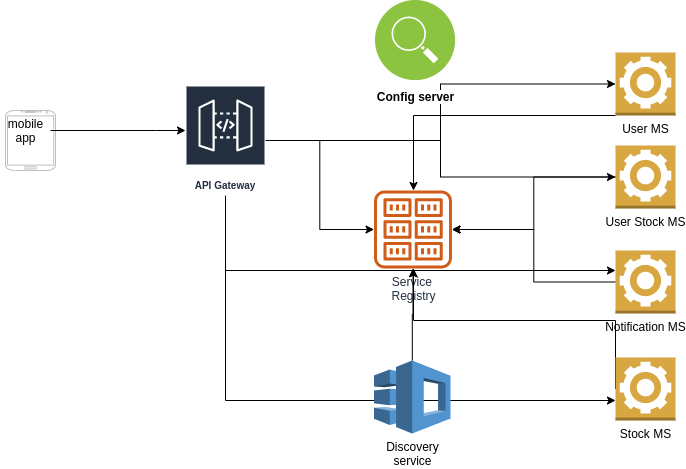

The diagram above was exported from draw.io. Its source (the exported page's mxGraphModel, read from the mxfile embedded in the PNG):
<mxGraphModel dx="939" dy="568" grid="1" gridSize="10" guides="1" tooltips="1" connect="1" arrows="1" fold="1" page="1" pageScale="1" pageWidth="850" pageHeight="1100" math="0" shadow="0">
  <root>
    <mxCell id="0" />
    <mxCell id="1" parent="0" />
    <mxCell id="VqKtlbD94DKsQtLom5d1-1" value="" style="verticalLabelPosition=bottom;verticalAlign=top;html=1;shadow=0;dashed=0;strokeWidth=1;shape=mxgraph.android.phone2;strokeColor=#c0c0c0;" vertex="1" parent="1">
      <mxGeometry x="30" y="120" width="50" height="60" as="geometry" />
    </mxCell>
    <mxCell id="VqKtlbD94DKsQtLom5d1-4" style="edgeStyle=orthogonalEdgeStyle;rounded=0;orthogonalLoop=1;jettySize=auto;html=1;" edge="1" parent="1" source="VqKtlbD94DKsQtLom5d1-2" target="VqKtlbD94DKsQtLom5d1-3">
      <mxGeometry relative="1" as="geometry">
        <Array as="points">
          <mxPoint x="180" y="140" />
          <mxPoint x="180" y="140" />
        </Array>
      </mxGeometry>
    </mxCell>
    <mxCell id="VqKtlbD94DKsQtLom5d1-2" value="mobile&lt;br&gt;app" style="text;html=1;align=center;verticalAlign=middle;resizable=0;points=[];autosize=1;" vertex="1" parent="1">
      <mxGeometry x="25" y="125" width="50" height="30" as="geometry" />
    </mxCell>
    <mxCell id="VqKtlbD94DKsQtLom5d1-17" style="edgeStyle=orthogonalEdgeStyle;rounded=0;orthogonalLoop=1;jettySize=auto;html=1;" edge="1" parent="1" source="VqKtlbD94DKsQtLom5d1-3" target="VqKtlbD94DKsQtLom5d1-6">
      <mxGeometry relative="1" as="geometry" />
    </mxCell>
    <mxCell id="VqKtlbD94DKsQtLom5d1-18" style="edgeStyle=orthogonalEdgeStyle;rounded=0;orthogonalLoop=1;jettySize=auto;html=1;entryX=0;entryY=0.5;entryDx=0;entryDy=0;entryPerimeter=0;" edge="1" parent="1" source="VqKtlbD94DKsQtLom5d1-3" target="VqKtlbD94DKsQtLom5d1-8">
      <mxGeometry relative="1" as="geometry" />
    </mxCell>
    <mxCell id="VqKtlbD94DKsQtLom5d1-19" style="edgeStyle=orthogonalEdgeStyle;rounded=0;orthogonalLoop=1;jettySize=auto;html=1;" edge="1" parent="1" source="VqKtlbD94DKsQtLom5d1-3" target="VqKtlbD94DKsQtLom5d1-9">
      <mxGeometry relative="1" as="geometry" />
    </mxCell>
    <mxCell id="VqKtlbD94DKsQtLom5d1-20" style="edgeStyle=orthogonalEdgeStyle;rounded=0;orthogonalLoop=1;jettySize=auto;html=1;" edge="1" parent="1" source="VqKtlbD94DKsQtLom5d1-3" target="VqKtlbD94DKsQtLom5d1-10">
      <mxGeometry relative="1" as="geometry">
        <Array as="points">
          <mxPoint x="250" y="280" />
        </Array>
      </mxGeometry>
    </mxCell>
    <mxCell id="VqKtlbD94DKsQtLom5d1-21" style="edgeStyle=orthogonalEdgeStyle;rounded=0;orthogonalLoop=1;jettySize=auto;html=1;" edge="1" parent="1" source="VqKtlbD94DKsQtLom5d1-3" target="VqKtlbD94DKsQtLom5d1-11">
      <mxGeometry relative="1" as="geometry">
        <Array as="points">
          <mxPoint x="250" y="410" />
        </Array>
      </mxGeometry>
    </mxCell>
    <mxCell id="VqKtlbD94DKsQtLom5d1-3" value="API Gateway" style="outlineConnect=0;fontColor=#232F3E;gradientColor=none;strokeColor=#ffffff;fillColor=#232F3E;dashed=0;verticalLabelPosition=middle;verticalAlign=bottom;align=center;html=1;whiteSpace=wrap;fontSize=10;fontStyle=1;spacing=3;shape=mxgraph.aws4.productIcon;prIcon=mxgraph.aws4.api_gateway;" vertex="1" parent="1">
      <mxGeometry x="210" y="95" width="80" height="110" as="geometry" />
    </mxCell>
    <mxCell id="VqKtlbD94DKsQtLom5d1-5" value="&lt;b&gt;&lt;font color=&quot;#000000&quot;&gt;Config server&lt;/font&gt;&lt;/b&gt;" style="aspect=fixed;perimeter=ellipsePerimeter;html=1;align=center;shadow=0;dashed=0;fontColor=#4277BB;labelBackgroundColor=#ffffff;fontSize=12;spacingTop=3;image;image=img/lib/ibm/infrastructure/service_discovery_configuration.svg;" vertex="1" parent="1">
      <mxGeometry x="400" y="10" width="80" height="80" as="geometry" />
    </mxCell>
    <mxCell id="VqKtlbD94DKsQtLom5d1-6" value="Service&amp;nbsp;&lt;br&gt;Registry" style="outlineConnect=0;fontColor=#232F3E;gradientColor=none;fillColor=#D05C17;strokeColor=none;dashed=0;verticalLabelPosition=bottom;verticalAlign=top;align=center;html=1;fontSize=12;fontStyle=0;aspect=fixed;pointerEvents=1;shape=mxgraph.aws4.registry;" vertex="1" parent="1">
      <mxGeometry x="398.5" y="200" width="78" height="78" as="geometry" />
    </mxCell>
    <mxCell id="VqKtlbD94DKsQtLom5d1-16" style="edgeStyle=orthogonalEdgeStyle;rounded=0;orthogonalLoop=1;jettySize=auto;html=1;" edge="1" parent="1" source="VqKtlbD94DKsQtLom5d1-7" target="VqKtlbD94DKsQtLom5d1-6">
      <mxGeometry relative="1" as="geometry" />
    </mxCell>
    <mxCell id="VqKtlbD94DKsQtLom5d1-7" value="Discovery&lt;br&gt;service" style="outlineConnect=0;dashed=0;verticalLabelPosition=bottom;verticalAlign=top;align=center;html=1;shape=mxgraph.aws3.application_discovery_service;fillColor=#5294CF;gradientColor=none;" vertex="1" parent="1">
      <mxGeometry x="398.5" y="370" width="76.5" height="73" as="geometry" />
    </mxCell>
    <mxCell id="VqKtlbD94DKsQtLom5d1-12" style="edgeStyle=orthogonalEdgeStyle;rounded=0;orthogonalLoop=1;jettySize=auto;html=1;" edge="1" parent="1" source="VqKtlbD94DKsQtLom5d1-8" target="VqKtlbD94DKsQtLom5d1-6">
      <mxGeometry relative="1" as="geometry">
        <Array as="points">
          <mxPoint x="438" y="125" />
        </Array>
      </mxGeometry>
    </mxCell>
    <mxCell id="VqKtlbD94DKsQtLom5d1-8" value="User MS" style="outlineConnect=0;dashed=0;verticalLabelPosition=bottom;verticalAlign=top;align=center;html=1;shape=mxgraph.aws3.worker;fillColor=#D9A741;gradientColor=none;" vertex="1" parent="1">
      <mxGeometry x="640" y="62" width="60" height="63" as="geometry" />
    </mxCell>
    <mxCell id="VqKtlbD94DKsQtLom5d1-13" style="edgeStyle=orthogonalEdgeStyle;rounded=0;orthogonalLoop=1;jettySize=auto;html=1;" edge="1" parent="1" source="VqKtlbD94DKsQtLom5d1-9" target="VqKtlbD94DKsQtLom5d1-6">
      <mxGeometry relative="1" as="geometry" />
    </mxCell>
    <mxCell id="VqKtlbD94DKsQtLom5d1-9" value="User Stock MS" style="outlineConnect=0;dashed=0;verticalLabelPosition=bottom;verticalAlign=top;align=center;html=1;shape=mxgraph.aws3.worker;fillColor=#D9A741;gradientColor=none;" vertex="1" parent="1">
      <mxGeometry x="640" y="155" width="60" height="63" as="geometry" />
    </mxCell>
    <mxCell id="VqKtlbD94DKsQtLom5d1-14" style="edgeStyle=orthogonalEdgeStyle;rounded=0;orthogonalLoop=1;jettySize=auto;html=1;" edge="1" parent="1" source="VqKtlbD94DKsQtLom5d1-10" target="VqKtlbD94DKsQtLom5d1-6">
      <mxGeometry relative="1" as="geometry" />
    </mxCell>
    <mxCell id="VqKtlbD94DKsQtLom5d1-10" value="Notification MS" style="outlineConnect=0;dashed=0;verticalLabelPosition=bottom;verticalAlign=top;align=center;html=1;shape=mxgraph.aws3.worker;fillColor=#D9A741;gradientColor=none;" vertex="1" parent="1">
      <mxGeometry x="640" y="260" width="60" height="63" as="geometry" />
    </mxCell>
    <mxCell id="VqKtlbD94DKsQtLom5d1-15" style="edgeStyle=orthogonalEdgeStyle;rounded=0;orthogonalLoop=1;jettySize=auto;html=1;exitX=0;exitY=0.5;exitDx=0;exitDy=0;exitPerimeter=0;" edge="1" parent="1" source="VqKtlbD94DKsQtLom5d1-11" target="VqKtlbD94DKsQtLom5d1-6">
      <mxGeometry relative="1" as="geometry">
        <Array as="points">
          <mxPoint x="640" y="330" />
          <mxPoint x="438" y="330" />
        </Array>
      </mxGeometry>
    </mxCell>
    <mxCell id="VqKtlbD94DKsQtLom5d1-11" value="Stock MS" style="outlineConnect=0;dashed=0;verticalLabelPosition=bottom;verticalAlign=top;align=center;html=1;shape=mxgraph.aws3.worker;fillColor=#D9A741;gradientColor=none;" vertex="1" parent="1">
      <mxGeometry x="640" y="367" width="60" height="63" as="geometry" />
    </mxCell>
  </root>
</mxGraphModel>